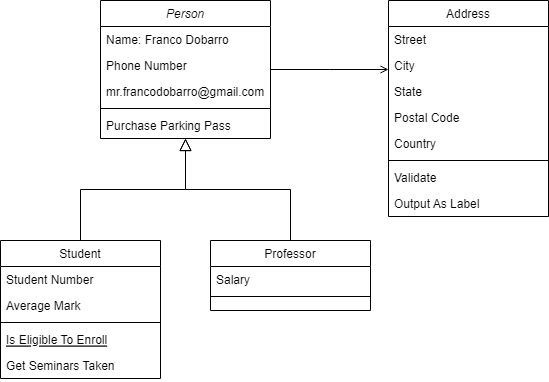

The diagram above was exported from draw.io. Its source (the exported page's mxGraphModel, read from the mxfile embedded in the PNG):
<mxGraphModel dx="538" dy="488" grid="1" gridSize="10" guides="1" tooltips="1" connect="1" arrows="1" fold="1" page="1" pageScale="1" pageWidth="827" pageHeight="1169" math="0" shadow="0">
  <root>
    <mxCell id="WIyWlLk6GJQsqaUBKTNV-0" />
    <mxCell id="WIyWlLk6GJQsqaUBKTNV-1" parent="WIyWlLk6GJQsqaUBKTNV-0" />
    <mxCell id="zkfFHV4jXpPFQw0GAbJ--0" value="Person" style="swimlane;fontStyle=2;align=center;verticalAlign=top;childLayout=stackLayout;horizontal=1;startSize=26;horizontalStack=0;resizeParent=1;resizeLast=0;collapsible=1;marginBottom=0;rounded=0;shadow=0;strokeWidth=1;labelBackgroundColor=none;" parent="WIyWlLk6GJQsqaUBKTNV-1" vertex="1">
      <mxGeometry x="220" y="120" width="170" height="138" as="geometry">
        <mxRectangle x="230" y="140" width="160" height="26" as="alternateBounds" />
      </mxGeometry>
    </mxCell>
    <mxCell id="zkfFHV4jXpPFQw0GAbJ--1" value="Name: Franco Dobarro" style="text;align=left;verticalAlign=top;spacingLeft=4;spacingRight=4;overflow=hidden;rotatable=0;points=[[0,0.5],[1,0.5]];portConstraint=eastwest;labelBackgroundColor=none;" parent="zkfFHV4jXpPFQw0GAbJ--0" vertex="1">
      <mxGeometry y="26" width="170" height="26" as="geometry" />
    </mxCell>
    <mxCell id="zkfFHV4jXpPFQw0GAbJ--2" value="Phone Number" style="text;align=left;verticalAlign=top;spacingLeft=4;spacingRight=4;overflow=hidden;rotatable=0;points=[[0,0.5],[1,0.5]];portConstraint=eastwest;rounded=0;shadow=0;html=0;labelBackgroundColor=none;" parent="zkfFHV4jXpPFQw0GAbJ--0" vertex="1">
      <mxGeometry y="52" width="170" height="26" as="geometry" />
    </mxCell>
    <mxCell id="zkfFHV4jXpPFQw0GAbJ--3" value="mr.francodobarro@gmail.com" style="text;align=left;verticalAlign=top;spacingLeft=4;spacingRight=4;overflow=hidden;rotatable=0;points=[[0,0.5],[1,0.5]];portConstraint=eastwest;rounded=0;shadow=0;html=0;labelBackgroundColor=none;" parent="zkfFHV4jXpPFQw0GAbJ--0" vertex="1">
      <mxGeometry y="78" width="170" height="26" as="geometry" />
    </mxCell>
    <mxCell id="zkfFHV4jXpPFQw0GAbJ--4" value="" style="line;html=1;strokeWidth=1;align=left;verticalAlign=middle;spacingTop=-1;spacingLeft=3;spacingRight=3;rotatable=0;labelPosition=right;points=[];portConstraint=eastwest;labelBackgroundColor=none;" parent="zkfFHV4jXpPFQw0GAbJ--0" vertex="1">
      <mxGeometry y="104" width="170" height="8" as="geometry" />
    </mxCell>
    <mxCell id="zkfFHV4jXpPFQw0GAbJ--5" value="Purchase Parking Pass" style="text;align=left;verticalAlign=top;spacingLeft=4;spacingRight=4;overflow=hidden;rotatable=0;points=[[0,0.5],[1,0.5]];portConstraint=eastwest;labelBackgroundColor=none;" parent="zkfFHV4jXpPFQw0GAbJ--0" vertex="1">
      <mxGeometry y="112" width="170" height="26" as="geometry" />
    </mxCell>
    <mxCell id="zkfFHV4jXpPFQw0GAbJ--6" value="Student" style="swimlane;fontStyle=0;align=center;verticalAlign=top;childLayout=stackLayout;horizontal=1;startSize=26;horizontalStack=0;resizeParent=1;resizeLast=0;collapsible=1;marginBottom=0;rounded=0;shadow=0;strokeWidth=1;labelBackgroundColor=none;" parent="WIyWlLk6GJQsqaUBKTNV-1" vertex="1">
      <mxGeometry x="120" y="360" width="160" height="138" as="geometry">
        <mxRectangle x="130" y="380" width="160" height="26" as="alternateBounds" />
      </mxGeometry>
    </mxCell>
    <mxCell id="zkfFHV4jXpPFQw0GAbJ--7" value="Student Number" style="text;align=left;verticalAlign=top;spacingLeft=4;spacingRight=4;overflow=hidden;rotatable=0;points=[[0,0.5],[1,0.5]];portConstraint=eastwest;labelBackgroundColor=none;" parent="zkfFHV4jXpPFQw0GAbJ--6" vertex="1">
      <mxGeometry y="26" width="160" height="26" as="geometry" />
    </mxCell>
    <mxCell id="zkfFHV4jXpPFQw0GAbJ--8" value="Average Mark" style="text;align=left;verticalAlign=top;spacingLeft=4;spacingRight=4;overflow=hidden;rotatable=0;points=[[0,0.5],[1,0.5]];portConstraint=eastwest;rounded=0;shadow=0;html=0;labelBackgroundColor=none;" parent="zkfFHV4jXpPFQw0GAbJ--6" vertex="1">
      <mxGeometry y="52" width="160" height="26" as="geometry" />
    </mxCell>
    <mxCell id="zkfFHV4jXpPFQw0GAbJ--9" value="" style="line;html=1;strokeWidth=1;align=left;verticalAlign=middle;spacingTop=-1;spacingLeft=3;spacingRight=3;rotatable=0;labelPosition=right;points=[];portConstraint=eastwest;labelBackgroundColor=none;" parent="zkfFHV4jXpPFQw0GAbJ--6" vertex="1">
      <mxGeometry y="78" width="160" height="8" as="geometry" />
    </mxCell>
    <mxCell id="zkfFHV4jXpPFQw0GAbJ--10" value="Is Eligible To Enroll" style="text;align=left;verticalAlign=top;spacingLeft=4;spacingRight=4;overflow=hidden;rotatable=0;points=[[0,0.5],[1,0.5]];portConstraint=eastwest;fontStyle=4;labelBackgroundColor=none;" parent="zkfFHV4jXpPFQw0GAbJ--6" vertex="1">
      <mxGeometry y="86" width="160" height="26" as="geometry" />
    </mxCell>
    <mxCell id="zkfFHV4jXpPFQw0GAbJ--11" value="Get Seminars Taken" style="text;align=left;verticalAlign=top;spacingLeft=4;spacingRight=4;overflow=hidden;rotatable=0;points=[[0,0.5],[1,0.5]];portConstraint=eastwest;labelBackgroundColor=none;" parent="zkfFHV4jXpPFQw0GAbJ--6" vertex="1">
      <mxGeometry y="112" width="160" height="26" as="geometry" />
    </mxCell>
    <mxCell id="zkfFHV4jXpPFQw0GAbJ--12" value="" style="endArrow=block;endSize=10;endFill=0;shadow=0;strokeWidth=1;rounded=0;edgeStyle=elbowEdgeStyle;elbow=vertical;labelBackgroundColor=none;fontColor=default;" parent="WIyWlLk6GJQsqaUBKTNV-1" source="zkfFHV4jXpPFQw0GAbJ--6" target="zkfFHV4jXpPFQw0GAbJ--0" edge="1">
      <mxGeometry width="160" relative="1" as="geometry">
        <mxPoint x="200" y="203" as="sourcePoint" />
        <mxPoint x="200" y="203" as="targetPoint" />
      </mxGeometry>
    </mxCell>
    <mxCell id="zkfFHV4jXpPFQw0GAbJ--13" value="Professor" style="swimlane;fontStyle=0;align=center;verticalAlign=top;childLayout=stackLayout;horizontal=1;startSize=26;horizontalStack=0;resizeParent=1;resizeLast=0;collapsible=1;marginBottom=0;rounded=0;shadow=0;strokeWidth=1;labelBackgroundColor=none;" parent="WIyWlLk6GJQsqaUBKTNV-1" vertex="1">
      <mxGeometry x="330" y="360" width="160" height="70" as="geometry">
        <mxRectangle x="340" y="380" width="170" height="26" as="alternateBounds" />
      </mxGeometry>
    </mxCell>
    <mxCell id="zkfFHV4jXpPFQw0GAbJ--14" value="Salary" style="text;align=left;verticalAlign=top;spacingLeft=4;spacingRight=4;overflow=hidden;rotatable=0;points=[[0,0.5],[1,0.5]];portConstraint=eastwest;labelBackgroundColor=none;" parent="zkfFHV4jXpPFQw0GAbJ--13" vertex="1">
      <mxGeometry y="26" width="160" height="26" as="geometry" />
    </mxCell>
    <mxCell id="zkfFHV4jXpPFQw0GAbJ--15" value="" style="line;html=1;strokeWidth=1;align=left;verticalAlign=middle;spacingTop=-1;spacingLeft=3;spacingRight=3;rotatable=0;labelPosition=right;points=[];portConstraint=eastwest;labelBackgroundColor=none;" parent="zkfFHV4jXpPFQw0GAbJ--13" vertex="1">
      <mxGeometry y="52" width="160" height="8" as="geometry" />
    </mxCell>
    <mxCell id="zkfFHV4jXpPFQw0GAbJ--16" value="" style="endArrow=block;endSize=10;endFill=0;shadow=0;strokeWidth=1;rounded=0;edgeStyle=elbowEdgeStyle;elbow=vertical;labelBackgroundColor=none;fontColor=default;" parent="WIyWlLk6GJQsqaUBKTNV-1" source="zkfFHV4jXpPFQw0GAbJ--13" target="zkfFHV4jXpPFQw0GAbJ--0" edge="1">
      <mxGeometry width="160" relative="1" as="geometry">
        <mxPoint x="210" y="373" as="sourcePoint" />
        <mxPoint x="310" y="271" as="targetPoint" />
      </mxGeometry>
    </mxCell>
    <mxCell id="zkfFHV4jXpPFQw0GAbJ--17" value="Address" style="swimlane;fontStyle=0;align=center;verticalAlign=top;childLayout=stackLayout;horizontal=1;startSize=26;horizontalStack=0;resizeParent=1;resizeLast=0;collapsible=1;marginBottom=0;rounded=0;shadow=0;strokeWidth=1;labelBackgroundColor=none;" parent="WIyWlLk6GJQsqaUBKTNV-1" vertex="1">
      <mxGeometry x="508" y="120" width="160" height="216" as="geometry">
        <mxRectangle x="550" y="140" width="160" height="26" as="alternateBounds" />
      </mxGeometry>
    </mxCell>
    <mxCell id="zkfFHV4jXpPFQw0GAbJ--18" value="Street" style="text;align=left;verticalAlign=top;spacingLeft=4;spacingRight=4;overflow=hidden;rotatable=0;points=[[0,0.5],[1,0.5]];portConstraint=eastwest;labelBackgroundColor=none;" parent="zkfFHV4jXpPFQw0GAbJ--17" vertex="1">
      <mxGeometry y="26" width="160" height="26" as="geometry" />
    </mxCell>
    <mxCell id="zkfFHV4jXpPFQw0GAbJ--19" value="City" style="text;align=left;verticalAlign=top;spacingLeft=4;spacingRight=4;overflow=hidden;rotatable=0;points=[[0,0.5],[1,0.5]];portConstraint=eastwest;rounded=0;shadow=0;html=0;labelBackgroundColor=none;" parent="zkfFHV4jXpPFQw0GAbJ--17" vertex="1">
      <mxGeometry y="52" width="160" height="26" as="geometry" />
    </mxCell>
    <mxCell id="zkfFHV4jXpPFQw0GAbJ--20" value="State" style="text;align=left;verticalAlign=top;spacingLeft=4;spacingRight=4;overflow=hidden;rotatable=0;points=[[0,0.5],[1,0.5]];portConstraint=eastwest;rounded=0;shadow=0;html=0;labelBackgroundColor=none;" parent="zkfFHV4jXpPFQw0GAbJ--17" vertex="1">
      <mxGeometry y="78" width="160" height="26" as="geometry" />
    </mxCell>
    <mxCell id="zkfFHV4jXpPFQw0GAbJ--21" value="Postal Code" style="text;align=left;verticalAlign=top;spacingLeft=4;spacingRight=4;overflow=hidden;rotatable=0;points=[[0,0.5],[1,0.5]];portConstraint=eastwest;rounded=0;shadow=0;html=0;labelBackgroundColor=none;" parent="zkfFHV4jXpPFQw0GAbJ--17" vertex="1">
      <mxGeometry y="104" width="160" height="26" as="geometry" />
    </mxCell>
    <mxCell id="zkfFHV4jXpPFQw0GAbJ--22" value="Country" style="text;align=left;verticalAlign=top;spacingLeft=4;spacingRight=4;overflow=hidden;rotatable=0;points=[[0,0.5],[1,0.5]];portConstraint=eastwest;rounded=0;shadow=0;html=0;labelBackgroundColor=none;" parent="zkfFHV4jXpPFQw0GAbJ--17" vertex="1">
      <mxGeometry y="130" width="160" height="26" as="geometry" />
    </mxCell>
    <mxCell id="zkfFHV4jXpPFQw0GAbJ--23" value="" style="line;html=1;strokeWidth=1;align=left;verticalAlign=middle;spacingTop=-1;spacingLeft=3;spacingRight=3;rotatable=0;labelPosition=right;points=[];portConstraint=eastwest;labelBackgroundColor=none;" parent="zkfFHV4jXpPFQw0GAbJ--17" vertex="1">
      <mxGeometry y="156" width="160" height="8" as="geometry" />
    </mxCell>
    <mxCell id="zkfFHV4jXpPFQw0GAbJ--24" value="Validate" style="text;align=left;verticalAlign=top;spacingLeft=4;spacingRight=4;overflow=hidden;rotatable=0;points=[[0,0.5],[1,0.5]];portConstraint=eastwest;labelBackgroundColor=none;" parent="zkfFHV4jXpPFQw0GAbJ--17" vertex="1">
      <mxGeometry y="164" width="160" height="26" as="geometry" />
    </mxCell>
    <mxCell id="zkfFHV4jXpPFQw0GAbJ--25" value="Output As Label" style="text;align=left;verticalAlign=top;spacingLeft=4;spacingRight=4;overflow=hidden;rotatable=0;points=[[0,0.5],[1,0.5]];portConstraint=eastwest;labelBackgroundColor=none;" parent="zkfFHV4jXpPFQw0GAbJ--17" vertex="1">
      <mxGeometry y="190" width="160" height="26" as="geometry" />
    </mxCell>
    <mxCell id="zkfFHV4jXpPFQw0GAbJ--26" value="" style="endArrow=open;shadow=0;strokeWidth=1;rounded=0;endFill=1;edgeStyle=elbowEdgeStyle;elbow=vertical;labelBackgroundColor=none;fontColor=default;" parent="WIyWlLk6GJQsqaUBKTNV-1" source="zkfFHV4jXpPFQw0GAbJ--0" target="zkfFHV4jXpPFQw0GAbJ--17" edge="1">
      <mxGeometry x="0.5" y="41" relative="1" as="geometry">
        <mxPoint x="380" y="192" as="sourcePoint" />
        <mxPoint x="540" y="192" as="targetPoint" />
        <mxPoint x="-40" y="32" as="offset" />
      </mxGeometry>
    </mxCell>
  </root>
</mxGraphModel>